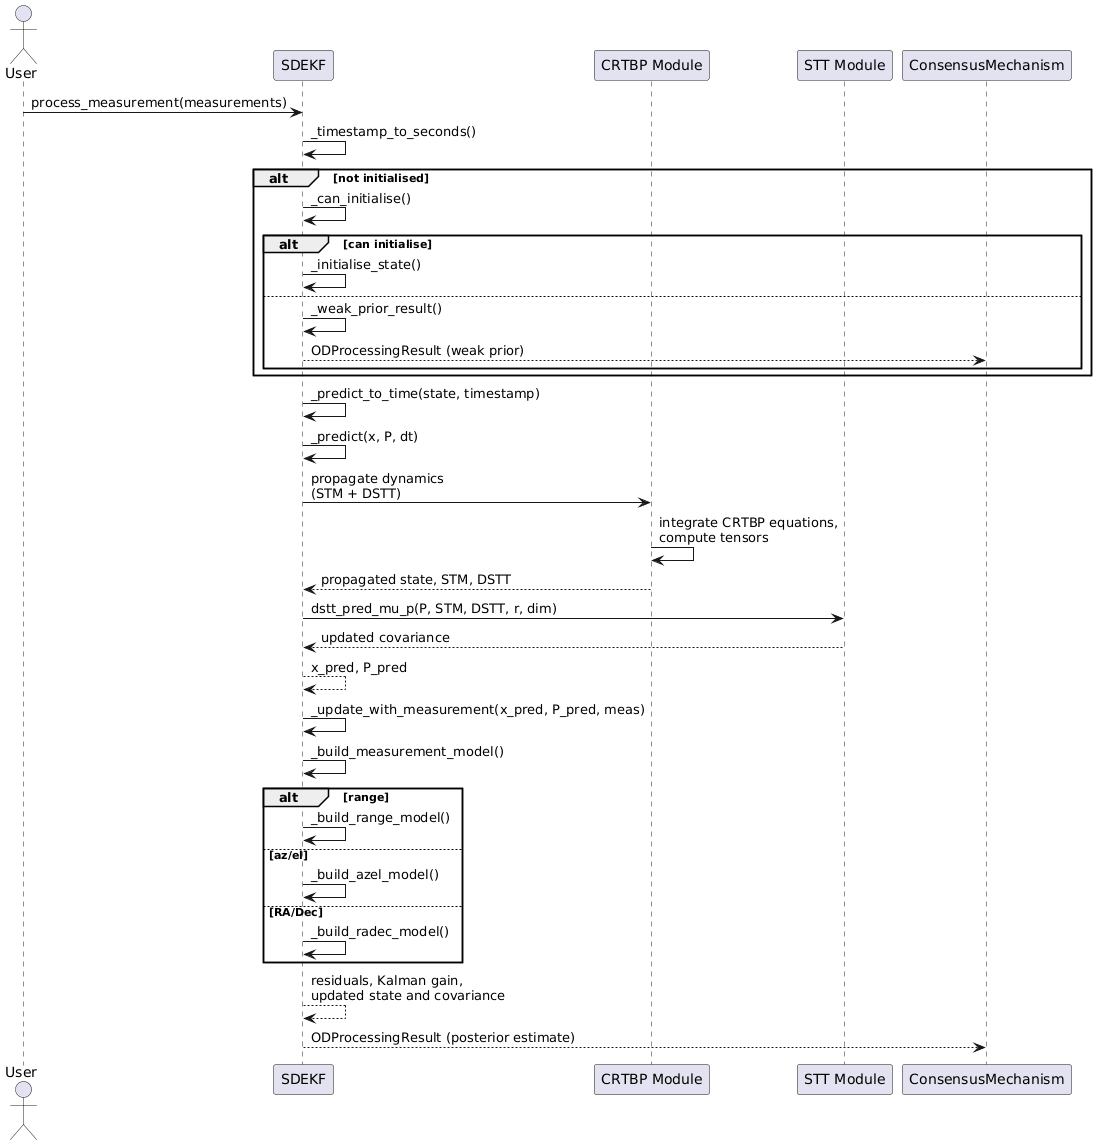

The diagram above was rendered by PlantUML. Its source (embedded in the PNG):
@startuml
actor User
participant "SDEKF" as F
participant "CRTBP Module" as C
participant "STT Module" as T
participant "ConsensusMechanism" as CM

User -> F: process_measurement(measurements)

F -> F: _timestamp_to_seconds()

alt not initialised
  F -> F: _can_initialise()
  alt can initialise
    F -> F: _initialise_state()
  else
    F -> F: _weak_prior_result()
    F --> CM: ODProcessingResult (weak prior)
  end
end

F -> F: _predict_to_time(state, timestamp)
F -> F: _predict(x, P, dt)

F -> C: propagate dynamics\n(STM + DSTT)
C -> C: integrate CRTBP equations,\ncompute tensors
C --> F: propagated state, STM, DSTT

F -> T: dstt_pred_mu_p(P, STM, DSTT, r, dim)
T --> F: updated covariance

F --> F: x_pred, P_pred

F -> F: _update_with_measurement(x_pred, P_pred, meas)
F -> F: _build_measurement_model()

alt range
  F -> F: _build_range_model()
else az/el
  F -> F: _build_azel_model()
else RA/Dec
  F -> F: _build_radec_model()
end

F --> F: residuals, Kalman gain,\nupdated state and covariance

F --> CM: ODProcessingResult (posterior estimate)
@enduml